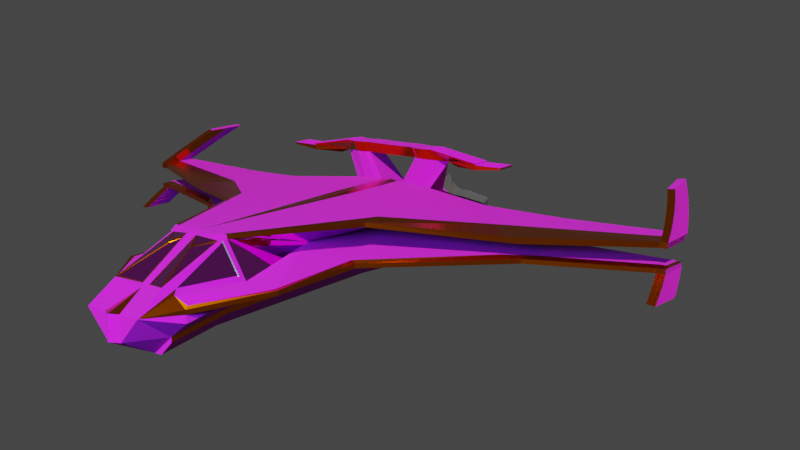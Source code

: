 # Source: SpaceShipThingy.blend  (saved by Blender 3.1.7; exported with 4.5.12 LTS)
import bpy
from mathutils import Matrix  # noqa: F401  (used for matrix-valued properties, if any)

bpy.ops.wm.read_factory_settings(use_empty=True)
scene = bpy.context.scene
scene.name = 'Scene'

# ---- collections
col_collection = bpy.data.collections.new('Collection'); scene.collection.children.link(col_collection)

# ---- images (referenced by path relative to the original .blend; pixels are not part of the script)
import os
ASSET_DIR = os.environ.get("B2B_ASSET_DIR", "")  # directory of the original .blend (textures are referenced by path, not embedded)
HERE = os.path.dirname(os.path.abspath(__file__))  # packed textures are extracted next to this script under _unpacked/

def load_image(name, relpath, width, height, colorspace="sRGB"):
    """Load a texture the original file referenced (path relative to the .blend, or extracted next to this script)."""
    p = next((c for c in (os.path.join(HERE, relpath), os.path.join(ASSET_DIR, relpath)) if relpath and os.path.exists(c)), "")
    if p:
        img = bpy.data.images.load(p, check_existing=True)
        img.name = name
    else:  # same state as the original file: an image datablock whose file is absent (Cycles renders it pink)
        img = bpy.data.images.new(name, width, height)
        img.source = "FILE"
        img.filepath = "//" + (relpath or name)
    img.colorspace_settings.name = colorspace
    return img
img_diamond_zag_png = load_image('diamond-zag.png', 'diamond-zag.png', 1024, 1024, 'sRGB')
img_wallpaper_2517_jpg = load_image('wallpaper-2517.jpg', 'wallpaper-2517.jpg', 1024, 1024, 'sRGB')
img_wallpaper_630648_jpg = load_image('wallpaper-630648.jpg', 'wallpaper-630648.jpg', 1024, 1024, 'sRGB')

# ---- materials (node trees are filled in below, after node groups)
mat_material = bpy.data.materials.new('Material')
mat_material.alpha_threshold = 0.0
mat_material.line_color = (0.0, 0.0, 0.0, 1.0)
mat_material_001 = bpy.data.materials.new('Material.001')
mat_material_002 = bpy.data.materials.new('Material.002')
mat_material_004 = bpy.data.materials.new('Material.004')

# ---- material node trees
mat_material.use_nodes = True; mat_material.node_tree.nodes.clear()
_N = mat_material.node_tree.nodes; _L = mat_material.node_tree.links
n0 = _N.new('ShaderNodeNormalMap'); n0.name = 'Normal Map'; n0.location = (-168, -401)
n1 = _N.new('ShaderNodeMapping'); n1.name = 'Mapping'; n1.location = (-871, -218)
n1.hide = True
n1.inputs[2].default_value = (0.0, 0.0, 1.571)
n2 = _N.new('ShaderNodeValToRGB'); n2.name = 'ColorRamp'; n2.location = (-490, 136)
while len(n2.color_ramp.elements) > 1: n2.color_ramp.elements.remove(n2.color_ramp.elements[-1])
n2.color_ramp.elements[0].position = 0.9545; n2.color_ramp.elements[0].color = (0.0, 0.0, 0.0, 1.0)
_e = n2.color_ramp.elements.new(1.0); _e.color = (0.249, 0.249, 0.249, 1.0)
n3 = _N.new('ShaderNodeTexMagic'); n3.name = 'Magic Texture'; n3.location = (-658, 137)
n3.turbulence_depth = 6
n3.inputs[1].default_value = 500.0
n3.inputs[2].default_value = 0.2
n4 = _N.new('ShaderNodeMix'); n4.name = 'Mix'; n4.location = (-159, 93)
n4.hide = True
n4.data_type = 'RGBA'
n5 = _N.new('ShaderNodeMix'); n5.name = 'Mix.001'; n5.location = (138, 96)
n5.hide = True
n5.data_type = 'RGBA'
n6 = _N.new('ShaderNodeBsdfPrincipled'); n6.name = 'Principled BSDF'; n6.location = (759, 193)
n6.distribution = 'GGX'
n6.subsurface_method = 'RANDOM_WALK_SKIN'
n6.inputs[1].default_value = 0.5
n6.inputs[2].default_value = 1.0
n6.inputs[3].default_value = 1.45
n6.inputs[13].default_value = 0.4882
n6.inputs[19].default_value = 0.07841
n6.inputs[20].default_value = 0.28
n6.inputs[27].default_value = (0.0, 0.0, 0.0, 1.0)
n6.inputs[28].default_value = 1.0
n7 = _N.new('ShaderNodeOutputMaterial'); n7.name = 'Material Output'; n7.location = (1137, 168)
n8 = _N.new('ShaderNodeValToRGB'); n8.name = 'ColorRamp.001'; n8.location = (-480, -205)
while len(n8.color_ramp.elements) > 1: n8.color_ramp.elements.remove(n8.color_ramp.elements[-1])
n8.color_ramp.elements[0].position = 0.9269; n8.color_ramp.elements[0].color = (0.0, 0.0, 0.0, 1.0)
_e = n8.color_ramp.elements.new(1.0); _e.color = (0.02509, 0.02509, 0.02509, 1.0)
n9 = _N.new('ShaderNodeTexMagic'); n9.name = 'Magic Texture.001'; n9.location = (-662, -210)
n9.turbulence_depth = 6
n9.inputs[1].default_value = 500.0
n9.inputs[2].default_value = -0.6
n10 = _N.new('ShaderNodeMapping'); n10.name = 'Mapping.001'; n10.location = (46, -85)
n10.inputs[3].default_value = (69.0, 69.0, 1.0)
n11 = _N.new('ShaderNodeTexImage'); n11.name = 'Image Texture'; n11.location = (252, -105)
n11.hide = True
n11.image = img_diamond_zag_png
n12 = _N.new('ShaderNodeMapping'); n12.name = 'Mapping.002'; n12.location = (36, -541)
n12.inputs[3].default_value = (69.0, 69.0, 1.0)
n13 = _N.new('ShaderNodeTexImage'); n13.name = 'Image Texture.002'; n13.location = (242, -562)
n13.hide = True
n13.image = img_diamond_zag_png
n14 = _N.new('ShaderNodeTexCoord'); n14.name = 'Texture Coordinate'; n14.location = (-1137, -137)
n15 = _N.new('ShaderNodeNormalMap'); n15.name = 'Normal Map.001'; n15.location = (538, -360)
n15.space = 'OBJECT'
n16 = _N.new('ShaderNodeTexImage'); n16.name = 'Image Texture.003'; n16.location = (242, -562)
n16.hide = True
n16.image = img_diamond_zag_png
_L.new(n6.outputs[0], n7.inputs[0])
_L.new(n3.outputs[0], n2.inputs[0])
_L.new(n2.outputs[0], n4.inputs[6])
_L.new(n14.outputs[0], n1.inputs[0])
_L.new(n1.outputs[0], n9.inputs[0])
_L.new(n9.outputs[1], n8.inputs[0])
_L.new(n8.outputs[0], n4.inputs[7])
_L.new(n4.outputs[2], n0.inputs[1])
_L.new(n5.outputs[2], n6.inputs[0])
_L.new(n4.outputs[2], n5.inputs[6])
_L.new(n11.outputs[0], n5.inputs[7])
_L.new(n10.outputs[0], n11.inputs[0])
_L.new(n14.outputs[0], n10.inputs[0])
_L.new(n12.outputs[0], n16.inputs[0])
_L.new(n14.outputs[1], n12.inputs[0])
_L.new(n15.outputs[0], n6.inputs[5])
_L.new(n16.outputs[0], n15.inputs[1])
_L.new(n16.outputs[0], n15.inputs[0])
n7.is_active_output = True
mat_material_001.use_nodes = True; mat_material_001.node_tree.nodes.clear()
_N = mat_material_001.node_tree.nodes; _L = mat_material_001.node_tree.links
n0 = _N.new('ShaderNodeBsdfPrincipled'); n0.name = 'Principled BSDF'; n0.location = (10, 300)
n0.distribution = 'GGX'
n0.subsurface_method = 'RANDOM_WALK_SKIN'
n0.inputs[0].default_value = (0.8, 0.156, 0.0, 1.0)
n0.inputs[1].default_value = 1.0
n0.inputs[2].default_value = 0.2332
n0.inputs[3].default_value = 1.45
n0.inputs[13].default_value = 1.0
n0.inputs[20].default_value = 0.04145
n0.inputs[27].default_value = (0.0, 0.0, 0.0, 1.0)
n0.inputs[28].default_value = 1.0
n1 = _N.new('ShaderNodeOutputMaterial'); n1.name = 'Material Output'; n1.location = (300, 300)
_L.new(n0.outputs[0], n1.inputs[0])
n1.is_active_output = True
mat_material_002.use_nodes = True; mat_material_002.node_tree.nodes.clear()
_N = mat_material_002.node_tree.nodes; _L = mat_material_002.node_tree.links
n0 = _N.new('ShaderNodeBsdfPrincipled'); n0.name = 'Principled BSDF'; n0.location = (10, 300)
n0.distribution = 'GGX'
n0.subsurface_method = 'RANDOM_WALK_SKIN'
n0.inputs[1].default_value = 1.0
n0.inputs[2].default_value = 0.0
n0.inputs[3].default_value = 1.45
n0.inputs[13].default_value = 1.0
n0.inputs[19].default_value = 0.25
n0.inputs[20].default_value = 0.0
n0.inputs[27].default_value = (0.0, 0.0, 0.0, 1.0)
n0.inputs[28].default_value = 1.0
n1 = _N.new('ShaderNodeOutputMaterial'); n1.name = 'Material Output'; n1.location = (300, 300)
n2 = _N.new('ShaderNodeTexCoord'); n2.name = 'Texture Coordinate'; n2.location = (-912, 232)
n3 = _N.new('ShaderNodeTexImage'); n3.name = 'Image Texture'; n3.location = (-594, 456)
n3.image = img_wallpaper_2517_jpg
n3.projection = 'BOX'
n3.interpolation = 'Smart'
n4 = _N.new('ShaderNodeTexImage'); n4.name = 'Image Texture.001'; n4.location = (-688, 69)
n4.image = img_wallpaper_630648_jpg
n4.projection = 'BOX'
n5 = _N.new('ShaderNodeVectorMath'); n5.name = 'Vector Math'; n5.location = (-233, 90)
n5.inputs[1].default_value = (0.2, 0.1, 5.96e-08)
_L.new(n0.outputs[0], n1.inputs[0])
_L.new(n2.outputs[0], n3.inputs[0])
_L.new(n2.outputs[0], n4.inputs[0])
_L.new(n4.outputs[0], n5.inputs[0])
_L.new(n5.outputs[0], n0.inputs[0])
n1.is_active_output = True
mat_material_004.use_nodes = True; mat_material_004.node_tree.nodes.clear()
_N = mat_material_004.node_tree.nodes; _L = mat_material_004.node_tree.links
n0 = _N.new('ShaderNodeBsdfPrincipled'); n0.name = 'Principled BSDF'; n0.location = (10, 300)
n0.distribution = 'GGX'
n0.subsurface_method = 'RANDOM_WALK_SKIN'
n0.inputs[0].default_value = (0.1282, 0.1282, 0.1282, 1.0)
n0.inputs[1].default_value = 0.7202
n0.inputs[2].default_value = 0.114
n0.inputs[3].default_value = 1.45
n0.inputs[13].default_value = 0.0
n0.inputs[19].default_value = 0.05311
n0.inputs[20].default_value = 0.3512
n0.inputs[27].default_value = (0.0, 0.0, 0.0, 1.0)
n0.inputs[28].default_value = 1.0
n1 = _N.new('ShaderNodeOutputMaterial'); n1.name = 'Material Output'; n1.location = (300, 300)
_L.new(n0.outputs[0], n1.inputs[0])
n1.is_active_output = True

# ---- world
world_world = bpy.data.worlds.new('World'); scene.world = world_world
world_world.use_nodes = True; world_world.node_tree.nodes.clear()
_N = world_world.node_tree.nodes; _L = world_world.node_tree.links
n0 = _N.new('ShaderNodeOutputWorld'); n0.name = 'World Output'; n0.location = (300, 300)
n1 = _N.new('ShaderNodeBackground'); n1.name = 'Background'; n1.location = (10, 300)
n1.inputs[0].default_value = (0.05088, 0.05088, 0.05088, 1.0)
_L.new(n1.outputs[0], n0.inputs[0])
n0.is_active_output = True
world_world.color = (0.05088, 0.05088, 0.05088)
world_world.use_sun_shadow = False
world_world.sun_shadow_jitter_overblur = 0.0

# ---- cameras
cam_camera = bpy.data.cameras.new('Camera')
cam_camera.clip_start = 0.001
cam_camera.clip_end = 500.0
cam_camera.ortho_scale = 7.314

# ---- lights
light_point = bpy.data.lights.new('Point', 'SUN')
light_point.color = (1.0, 0.8991, 0.8444)
light_point.transmission_factor = 0.0
light_point.energy = 7.61
light_point.shadow_soft_size = 78.33
light_point_001 = bpy.data.lights.new('Point.001', 'SPOT')
light_point_001.color = (0.2899, 0.4596, 1.0)
light_point_001.transmission_factor = 0.0
light_point_001.energy = 2e+06
light_point_001.shadow_soft_size = 19.5
light_point_001.shadow_maximum_resolution = 0.006
light_point_001.use_absolute_resolution = True
light_point_001.spot_blend = 0.0
light_point_001.spot_size = 2.925
light_point_001.show_cone = True

# ---- meshes
me_cube = bpy.data.meshes.new('Cube')
me_cube.from_pydata([(-1.0, 21.38, -1.0), (-1.0, -1.0, -1.0), (-3.356, -1.0, 1.0), (-3.356, 21.38, 1.0), (-1.889, 21.38, -1.0), (-3.356, 21.38, 0.4672), (-3.356, -1.0, 0.4672), (-1.889, -1.0, -1.0), (-22.26, -1.0, 3.488), (-10.03, 21.38, 3.488), (-10.03, -1.0, 3.488), (-3.356, -1.0, 1.0), (-3.356, 21.38, 1.0), (-5.466, -1.0, 2.67), (-5.466, 21.38, 2.67), (-9.418, -1.0, 7.259), (-3.356, -1.0, 6.903), (-1.0, -8.79, -1.501), (-3.77, -1.0, 5.249), (-22.26, -1.0, 3.974), (-10.03, 21.38, 3.974), (-3.356, -8.79, 1.0), (-1.889, -8.79, -1.501), (-3.356, -8.79, 0.9376), (-3.356, -8.79, 6.903), (-1.0, -8.79, 5.249), (-22.26, -9.68, 3.488), (-5.466, -8.79, 2.67), (-10.03, -8.79, 3.488), (-3.356, -8.79, 1.0), (-22.26, -9.68, 3.974), (-3.77, -8.79, 5.249), (-3.356, -13.68, 1.47), (-1.0, -13.68, 0.5948), (-1.889, -13.68, 0.5948), (-3.356, -13.68, 0.9376), (-3.356, -13.68, 5.249), (-1.0, -13.68, 5.249), (-10.03, -13.68, 3.488), (-5.466, -13.68, 2.67), (-10.03, -13.68, 3.488), (-3.356, -13.68, 1.0), (-10.03, -13.68, 3.974), (-3.77, -13.68, 5.249), (-3.784, -16.19, 2.226), (-2.726, -16.19, 1.833), (-3.125, -16.19, 1.833), (-3.784, -16.19, 1.987), (-3.784, -17.77, 5.026), (-2.726, -17.77, 5.026), (-6.783, -16.19, 3.211), (-4.732, -16.19, 2.765), (-6.783, -16.19, 3.211), (-3.784, -16.19, 2.015), (-6.783, -17.77, 4.454), (-3.97, -17.77, 5.026), (0.0, -8.79, 5.249), (0.0007713, 20.99, -0.9311), (0.0007713, -1.389, -0.9311), (0.0007713, -1.389, 5.318), (0.007857, 21.13, 8.145), (0.0007713, -9.179, -1.432), (0.0007713, -9.179, 5.318), (0.0007713, -14.07, 0.6637), (0.0007713, -14.07, 5.318), (0.0007713, -16.58, 1.069), (0.0007713, -16.58, 0.6637), (0.0007713, -16.58, 3.731), (0.0007713, -18.16, 6.421), (-4.927, -11.49, 11.02), (-4.927, -9.077, 11.02), (-7.142, -10.31, 10.82), (-3.764, -9.077, 11.02), (-3.764, -11.49, 11.02), (-3.269, -9.269, 11.06), (-3.269, -11.68, 11.06), (-4.916, -10.84, 12.29), (-4.916, -8.425, 12.29), (-5.12, -10.84, 12.29), (-5.12, -8.425, 12.29), (-3.752, -8.425, 12.29), (-3.752, -10.84, 12.29), (-3.258, -8.617, 12.32), (-3.258, -11.03, 12.32), (0.003756, -9.269, 11.03), (0.003756, -11.68, 11.03), (0.01531, -8.617, 12.29), (0.01531, -11.03, 12.29), (-11.48, -11.49, 11.08), (-11.48, -9.077, 11.08), (-11.48, -11.4, 11.26), (-5.954, -10.84, 12.34), (-5.954, -8.425, 12.34), (-11.48, -8.988, 11.26), (-11.49, -11.49, 10.53), (-11.49, -9.077, 10.53), (-8.312, -10.28, 10.37), (-11.49, -11.49, 10.53), (-11.49, -9.077, 10.53), (-14.76, -11.42, 11.04), (-14.69, -11.49, 11.11), (-14.76, -9.15, 11.04), (-14.69, -9.077, 11.11), (-14.76, -11.42, 10.98), (-14.69, -11.49, 10.89), (-14.76, -9.15, 10.98), (-14.69, -9.077, 10.89), (-0.9601, 32.06, 0.07208), (-0.9601, 28.32, -1.928), (-3.316, 28.32, 0.07208), (-3.316, 28.32, -0.4608), (-1.849, 28.32, -1.928), (-0.9601, 32.06, 2.734), (-3.316, 32.06, 2.734), (-5.365, 28.32, 2.56), (-5.426, 28.32, 1.742), (-3.316, 28.32, 0.07208), (-5.365, 28.32, 3.046), (0.04062, 32.7, 0.141), (0.04062, 27.93, -1.859), (0.04062, 32.7, 2.803), (0.004422, 28.55, 4.291), (-1.099, -8.79, 8.127), (-1.099, -1.0, 8.127), (-5.458, 6.749, 8.019), (-3.455, -8.79, 8.127), (-0.01469, -9.179, 8.196), (-0.01469, -1.389, 8.196), (-11.0, -8.502, 6.811), (-9.447, 7.942, 7.139), (-9.489, 7.942, 7.655), (-13.69, 0.1264, 7.361), (-13.93, -7.552, 7.155), (-22.37, -2.064, 5.839), (-22.37, -9.853, 5.839), (-22.37, 0.3992, 5.839), (-22.47, 0.3992, 6.47), (-19.14, -2.709, 6.726), (-22.47, -9.853, 6.47), (-34.69, -8.274, 6.042), (-34.69, -9.695, 6.042), (-34.69, -5.812, 6.042), (-34.79, -5.812, 6.673), (-34.79, -8.274, 6.673), (-34.79, -10.38, 6.673), (-35.5, -8.287, 6.036), (-35.5, -9.765, 6.036), (-35.5, -5.824, 6.036), (-35.6, -5.824, 6.666), (-35.6, -8.287, 6.666), (-35.6, -10.45, 6.666), (-1.58, 23.88, 7.227), (-3.49, 21.73, 7.523), (-3.451, 21.11, 8.135), (-5.331, 21.73, 4.62), (-5.805, 21.11, 4.018), (-3.586, 27.66, 4.55), (-3.994, 28.32, 4.115), (-9.496, 5.832, 7.85), (-3.955, -18.82, 2.226), (-2.897, -18.82, 2.015), (-2.897, -18.82, 1.833), (-3.296, -18.82, 1.833), (-3.955, -18.82, 1.987), (-3.955, -19.32, 5.632), (-3.955, -19.32, 4.92), (-1.544, -14.76, 3.334), (-2.897, -19.32, 5.632), (-6.954, -19.32, 4.92), (-4.903, -18.82, 2.765), (-6.954, -18.82, 3.211), (-3.955, -18.82, 2.015), (-6.954, -19.32, 5.06), (-4.141, -19.32, 5.632), (-0.17, -20.65, 0.6637), (-0.17, -19.58, 1.069), (-0.17, -19.58, 3.731), (-0.17, -21.15, 7.027), (-3.426, -18.82, 2.12), (-2.897, -18.82, 1.924), (-3.625, -18.82, 1.91), (-3.955, -17.74, 2.106), (-3.096, -18.82, 1.833), (-3.955, -19.32, 5.276), (-2.897, -19.32, 5.276), (-3.938, -14.76, 3.334), (-1.544, -14.76, 2.478), (-3.955, -17.74, 2.718), (-5.454, -19.32, 4.92), (-5.928, -18.82, 2.988), (-3.955, -18.82, 2.12), (-6.954, -18.82, 3.211), (-4.429, -18.82, 2.39), (-3.426, -19.32, 5.632), (-5.547, -19.32, 5.346), (-6.954, -19.32, 4.99), (-4.048, -19.32, 5.632), (-0.17, -20.65, 0.8663), (-0.17, -19.58, 4.524), (-0.17, -19.58, 2.4), (-1.533, -19.51, 6.33), (-0.5858, -19.38, 3.471), (-1.533, -20.46, 1.248), (-0.5858, -19.38, 1.542), (-1.533, -20.46, 1.395), (-0.5858, -19.38, 2.506), (-0.5858, -19.51, 5.755), (-3.426, -19.32, 5.276), (-3.938, -14.76, 2.554), (-3.77, -8.204, 5.249), (-3.356, -8.208, 6.903), (-1.0, 10.19, -1.0), (-3.356, 10.19, 1.0), (-1.889, 10.19, -1.0), (-3.356, 10.19, 0.4672), (-10.03, 10.19, 3.488), (-10.03, 10.19, 3.488), (-3.356, 10.19, 1.0), (-5.466, 10.19, 2.67), (-10.03, 10.19, 3.974), (0.0007713, 9.799, -0.9311), (-9.433, 3.471, 6.845), (-22.37, -0.8322, 5.839), (-34.69, -7.043, 6.042), (-35.5, -7.055, 6.036), (-3.403, 10.06, 7.519), (-3.855, 10.06, 5.232), (-3.403, 10.06, 7.519), (-3.855, 10.06, 5.232), (-3.855, 10.06, 5.232), (-34.65, -6.369, 6.986), (-34.62, -8.831, 6.996), (-34.59, -10.94, 7.006), (-35.46, -6.393, 6.985), (-35.43, -8.855, 6.996), (-35.4, -11.02, 7.005), (-34.51, -6.922, 7.3), (-34.44, -9.384, 7.321), (-34.37, -11.49, 7.34), (-35.32, -6.958, 7.305), (-35.25, -9.419, 7.326), (-35.19, -11.58, 7.345), (-34.35, -7.472, 7.616), (-34.24, -9.933, 7.648), (-34.15, -12.04, 7.675), (-35.16, -7.52, 7.626), (-35.06, -9.98, 7.658), (-34.96, -12.14, 7.686), (-34.19, -8.019, 7.933), (-34.04, -10.48, 7.975), (-33.92, -12.58, 8.011), (-35.0, -8.077, 7.949), (-34.85, -10.54, 7.991), (-34.73, -12.7, 8.028), (-34.01, -8.561, 8.251), (-33.83, -11.02, 8.303), (-33.68, -13.12, 8.347), (-34.82, -8.631, 8.274), (-34.64, -11.09, 8.325), (-34.49, -13.25, 8.371), (-33.82, -9.1, 8.57), (-33.61, -11.55, 8.632), (-33.43, -13.65, 8.684), (-34.63, -9.181, 8.599), (-34.42, -11.63, 8.661), (-34.23, -13.79, 8.715), (-33.63, -9.634, 8.891), (-33.38, -12.08, 8.962), (-33.17, -14.18, 9.022), (-34.44, -9.727, 8.926), (-34.19, -12.18, 8.996), (-33.97, -14.33, 9.059), (-33.42, -10.16, 9.212), (-33.14, -12.61, 9.292), (-32.9, -14.7, 9.361), (-34.23, -10.27, 9.253), (-33.94, -12.71, 9.333), (-33.69, -14.86, 9.403), (-33.21, -10.69, 9.535), (-32.89, -13.13, 9.623), (-32.61, -15.22, 9.699), (-34.01, -10.81, 9.582), (-33.69, -13.25, 9.67), (-33.41, -15.39, 9.748), (-32.98, -11.21, 9.858), (-32.63, -13.65, 9.955), (-32.32, -15.73, 10.04), (-33.78, -11.34, 9.911), (-33.43, -13.77, 10.01), (-33.12, -15.91, 10.09), (-32.75, -11.73, 10.18), (-32.36, -14.16, 10.29), (-32.02, -16.23, 10.38), (-33.55, -11.86, 10.24), (-33.16, -14.29, 10.35), (-32.81, -16.43, 10.44), (-32.5, -12.24, 10.51), (-32.08, -14.66, 10.62), (-31.71, -16.73, 10.72), (-33.3, -12.39, 10.57), (-32.87, -14.81, 10.69), (-32.5, -16.94, 10.79), (-3.519, 21.11, 7.726), (-3.519, 21.11, 7.726), (-3.519, 21.11, 7.726), (-2.941, 28.13, 5.12), (-2.87, 22.15, 7.517), (-3.482, 21.64, 7.681), (-5.484, 21.64, 4.525), (-0.5305, 28.03, 4.538), (-0.7166, 22.99, 7.551), (-2.833, 28.74, 4.858), (-1.318, 23.85, 7.212), (-2.712, 21.94, 7.633), (-0.4122, 28.09, 4.449), (-0.7918, 22.33, 7.875), (-3.098, 28.97, 4.803), (-1.497, 23.58, 7.361), (-3.044, 21.8, 7.64), (-1.43, 23.9, 7.27), (-0.6273, 22.28, 7.945), (-34.52, -9.68, 3.974), (-34.52, -5.791, 3.974), (-34.52, -5.791, 3.488), (-34.52, -9.68, 3.488), (-35.52, -9.68, 3.833), (-35.52, -5.791, 3.986), (-35.52, -5.791, 3.488), (-35.52, -9.68, 3.488), (-34.58, -5.525, 3.305), (-34.6, -9.414, 3.305), (-35.58, -5.518, 3.299), (-35.61, -9.406, 3.299), (-34.64, -5.259, 3.121), (-34.69, -9.148, 3.121), (-35.64, -5.244, 3.11), (-35.69, -9.132, 3.11), (-34.7, -4.993, 2.937), (-34.76, -8.881, 2.936), (-35.7, -4.97, 2.921), (-35.77, -8.858, 2.92), (-34.75, -4.726, 2.752), (-34.84, -8.613, 2.751), (-35.75, -4.695, 2.731), (-35.84, -8.583, 2.73), (-34.8, -4.459, 2.567), (-34.91, -8.366, 2.566), (-35.8, -4.42, 2.541), (-35.91, -8.307, 2.539), (-34.84, -4.191, 2.382), (-34.98, -8.077, 2.38), (-35.85, -4.145, 2.35), (-35.98, -8.031, 2.348), (-34.89, -3.923, 2.197), (-35.05, -7.808, 2.194), (-35.89, -3.869, 2.16), (-36.05, -7.754, 2.157), (-34.93, -3.655, 2.012), (-35.11, -7.538, 2.008), (-35.93, -3.593, 1.969), (-36.11, -7.476, 1.965), (-34.96, -3.387, 1.826), (-35.17, -7.268, 1.821), (-35.96, -3.317, 1.778), (-36.17, -7.199, 1.773), (-35.0, -3.118, 1.64), (-35.23, -6.997, 1.634), (-36.0, -3.041, 1.587), (-36.23, -6.92, 1.581), (-35.03, -2.849, 1.454), (-35.28, -6.727, 1.447), (-36.03, -2.764, 1.396), (-36.28, -6.642, 1.388), (-35.06, -2.579, 1.268), (-35.33, -6.455, 1.259), (-36.05, -2.487, 1.204), (-36.33, -6.363, 1.195), (-5.305, 28.02, 3.355), (-9.538, 21.28, 3.99), (-9.557, 10.16, 4.265), (-20.24, -0.07795, 4.325), (-23.11, -2.45, 4.149), (-34.52, -6.736, 4.149), (-35.52, -6.739, 4.009), (-35.07, -9.68, 3.974), (-35.05, -5.791, 3.974), (-35.13, -6.738, 4.149), (0.006186, 24.74, 6.27), (-0.5561, 24.21, 6.787), (-2.916, 21.11, 8.137), (-2.257, 21.96, 7.74), (-4.722, 17.9, 8.075)], [(56, 25)], [(11, 2, 21, 29), (381, 380, 19), (60, 123, 127), (211, 1, 7, 213), (213, 7, 6, 214), (214, 212, 3, 5), (16, 18, 209, 210), (27, 29, 41, 39), (2, 6, 23, 21), (57, 119, 118, 120, 121, 387, 60), (8, 26, 324, 323), (216, 10, 8, 215), (9, 20, 117, 114), (218, 14, 12, 217), (212, 2, 11, 217), (216, 9, 14, 218), (25, 62, 126, 122), (62, 59, 127, 126), (123, 60, 389, 124), (387, 388, 320, 390, 389, 60), (215, 8, 19, 219), (26, 28, 40, 38), (62, 25, 72, 74), (29, 21, 32, 41), (30, 26, 38, 42), (28, 27, 39, 40), (31, 30, 42, 43), (7, 1, 17, 22), (8, 10, 28, 26), (10, 13, 27, 28), (13, 11, 29, 27), (6, 7, 22, 23), (34, 33, 45, 46), (37, 36, 48, 49), (32, 35, 47, 44), (35, 34, 46, 47), (39, 41, 53, 51), (38, 40, 52, 50), (23, 22, 34, 35), (21, 23, 35, 32), (31, 43, 71), (22, 17, 33, 34), (65, 67, 176, 199, 175), (50, 52, 170, 191, 168), (67, 68, 177, 198, 176), (45, 66, 174, 202, 161), (53, 44, 159, 190, 171), (43, 42, 54, 55), (40, 39, 51, 52), (42, 38, 50, 54), (41, 32, 44, 53), (36, 43, 55, 48), (379, 378, 20, 219), (59, 60, 127), (66, 65, 175, 197, 174), (45, 33, 63, 66), (43, 36, 69, 71), (37, 49, 68, 64), (211, 0, 57, 220), (46, 45, 161, 182, 162), (52, 51, 169, 189, 170), (4, 5, 110, 111), (3, 12, 116, 109), (33, 17, 61, 63), (17, 1, 58, 61), (70, 71, 69), (72, 70, 69, 73), (72, 73, 75, 74), (25, 24, 70, 72), (64, 62, 74, 75), (24, 31, 71, 70), (37, 64, 75, 73), (36, 37, 73, 69), (69, 71, 78, 76), (70, 71, 79, 77), (71, 79, 92, 93, 89), (72, 74, 82, 80), (69, 73, 81, 76), (72, 70, 77, 80), (73, 75, 83, 81), (83, 75, 85, 87), (78, 77, 79), (78, 76, 77), (81, 80, 76), (81, 82, 80), (81, 83, 82), (76, 80, 77), (85, 84, 86, 87), (75, 74, 84, 85), (74, 82, 86, 84), (82, 83, 87, 86), (78, 71, 88, 90, 91), (79, 78, 91, 92), (88, 94, 97, 104, 100), (90, 93, 92, 91), (88, 89, 93, 90), (96, 95, 94), (71, 89, 95, 96), (88, 71, 96, 94), (95, 89, 102, 106, 98), (97, 98, 106, 104), (89, 88, 100, 102), (94, 95, 98, 97), (99, 101, 102, 100), (105, 103, 104, 106), (106, 102, 101, 105), (100, 104, 103, 99), (101, 99, 103, 105), (107, 108, 111, 110, 109), (107, 109, 113, 112), (113, 109, 116, 115, 114), (112, 121, 120), (107, 112, 120, 118), (108, 107, 118, 119), (113, 114, 117, 377, 157, 156), (57, 0, 108, 119), (14, 9, 114, 115), (5, 3, 109, 110), (227, 16, 15, 221), (12, 14, 115, 116), (0, 4, 111, 108), (123, 124, 125, 122), (154, 152, 156), (123, 122, 126, 127), (24, 25, 122, 125), (389, 153, 391, 158), (125, 124, 131, 132), (130, 129, 135, 136), (131, 158, 137), (225, 153, 302, 155, 226), (16, 210, 24, 128, 15), (24, 125, 132, 128), (378, 155, 157, 377), (137, 136, 142, 143), (222, 133, 139, 223), (15, 128, 134, 133), (128, 132, 138, 134), (132, 131, 137, 138), (221, 15, 133, 222), (142, 141, 147, 148), (224, 145, 146, 150, 149, 148, 147), (136, 135, 141, 142), (133, 134, 140, 139), (134, 138, 144, 140), (138, 137, 143, 144), (147, 224, 145, 149, 148), (145, 146, 150, 149), (139, 140, 146, 145), (140, 144, 150, 146), (223, 139, 145, 224), (148, 149, 234, 233), (154, 156, 157, 155, 308), (307, 308, 155, 303), (137, 158, 130, 136), (158, 391, 153, 130), (208, 186, 166, 185), (161, 179, 160, 178, 159, 181, 163, 180, 162, 182), (159, 187, 165, 188, 168, 191, 170, 189, 169, 192, 171, 190), (207, 184, 167, 193), (168, 188, 165, 183, 164, 196, 173, 194, 172, 195), (206, 201, 176, 198), (205, 203, 175, 199), (204, 202, 174, 197), (51, 53, 171, 192, 169), (49, 48, 164, 193, 167), (55, 54, 172, 194, 173), (47, 46, 162, 180, 163), (54, 50, 168, 195, 172), (68, 49, 167, 200, 177), (44, 47, 163, 181, 159), (48, 55, 173, 196, 164), (203, 204, 197, 175), (160, 179, 204, 203), (179, 161, 202, 204), (201, 205, 199, 176), (166, 186, 205, 201), (186, 160, 203, 205), (200, 206, 198, 177), (167, 184, 206, 200), (184, 166, 201, 206), (183, 207, 193, 164), (165, 185, 207, 183), (185, 166, 184, 207), (187, 208, 185, 165), (159, 178, 208, 187), (178, 160, 186, 208), (141, 223, 224, 147), (210, 209, 31, 24), (129, 221, 222, 135), (135, 222, 223, 141), (16, 227, 228, 18), (1, 211, 220, 58), (380, 379, 219, 19), (9, 215, 219, 20), (10, 216, 218, 13), (3, 212, 217, 12), (13, 218, 217, 11), (9, 216, 215), (6, 2, 212, 214), (4, 213, 214, 5), (0, 211, 213, 4), (225, 226, 229), (234, 235, 241, 240), (144, 143, 231, 232), (142, 148, 233, 230), (143, 142, 230, 231), (149, 150, 235, 234), (150, 144, 232, 235), (236, 239, 245, 242), (231, 230, 236, 237), (233, 234, 240, 239), (230, 233, 239, 236), (232, 231, 237, 238), (235, 232, 238, 241), (243, 242, 248, 249), (238, 237, 243, 244), (241, 238, 244, 247), (240, 241, 247, 246), (237, 236, 242, 243), (239, 240, 246, 245), (250, 249, 255, 256), (245, 246, 252, 251), (242, 245, 251, 248), (244, 243, 249, 250), (247, 244, 250, 253), (246, 247, 253, 252), (257, 258, 264, 263), (253, 250, 256, 259), (252, 253, 259, 258), (249, 248, 254, 255), (251, 252, 258, 257), (248, 251, 257, 254), (265, 262, 268, 271), (254, 257, 263, 260), (256, 255, 261, 262), (259, 256, 262, 265), (258, 259, 265, 264), (255, 254, 260, 261), (269, 270, 276, 275), (264, 265, 271, 270), (261, 260, 266, 267), (263, 264, 270, 269), (260, 263, 269, 266), (262, 261, 267, 268), (277, 274, 280, 283), (266, 269, 275, 272), (268, 267, 273, 274), (271, 268, 274, 277), (270, 271, 277, 276), (267, 266, 272, 273), (281, 282, 288, 287), (276, 277, 283, 282), (273, 272, 278, 279), (275, 276, 282, 281), (272, 275, 281, 278), (274, 273, 279, 280), (289, 286, 292, 295), (278, 281, 287, 284), (280, 279, 285, 286), (283, 280, 286, 289), (282, 283, 289, 288), (279, 278, 284, 285), (293, 294, 300, 299), (288, 289, 295, 294), (285, 284, 290, 291), (287, 288, 294, 293), (284, 287, 293, 290), (286, 285, 291, 292), (297, 296, 299, 300, 301, 298), (290, 293, 299, 296), (292, 291, 297, 298), (295, 292, 298, 301), (294, 295, 301, 300), (291, 290, 296, 297), (304, 129, 130, 153), (306, 151, 305), (152, 154, 308, 307), (229, 228, 227, 221, 129, 130, 153, 225), (316, 314, 318), (311, 312, 310, 309), (317, 313, 315), (156, 152, 307, 318, 314, 316), (305, 151, 319, 316), (151, 306, 318, 319), (306, 305, 316, 318), (309, 310, 320, 388, 314), (312, 311, 316, 319), (311, 309, 314, 316), (310, 312, 319, 320), (313, 317, 319, 318), (317, 315, 320, 319), (315, 313, 318, 390, 320), (324, 321, 384, 325, 328), (19, 8, 323, 322), (382, 381, 19, 322), (26, 30, 321, 324), (326, 327, 328, 325, 383), (323, 324, 330, 329), (322, 323, 327, 326, 385), (386, 382, 322, 385), (331, 329, 333, 335), (324, 328, 332, 330), (328, 327, 331, 332), (327, 323, 329, 331), (334, 336, 340, 338), (332, 331, 335, 336), (330, 332, 336, 334), (329, 330, 334, 333), (338, 340, 344, 342), (333, 334, 338, 337), (335, 333, 337, 339), (336, 335, 339, 340), (343, 341, 345, 347), (337, 338, 342, 341), (339, 337, 341, 343), (340, 339, 343, 344), (346, 348, 352, 350), (344, 343, 347, 348), (342, 344, 348, 346), (341, 342, 346, 345), (349, 350, 354, 353), (345, 346, 350, 349), (347, 345, 349, 351), (348, 347, 351, 352), (355, 353, 357, 359), (351, 349, 353, 355), (352, 351, 355, 356), (350, 352, 356, 354), (358, 360, 364, 362), (356, 355, 359, 360), (354, 356, 360, 358), (353, 354, 358, 357), (363, 361, 365, 367), (357, 358, 362, 361), (359, 357, 361, 363), (360, 359, 363, 364), (368, 367, 371, 372), (364, 363, 367, 368), (362, 364, 368, 366), (361, 362, 366, 365), (370, 372, 376, 374), (366, 368, 372, 370), (365, 366, 370, 369), (367, 365, 369, 371), (373, 374, 376, 375), (369, 370, 374, 373), (371, 369, 373, 375), (372, 371, 375, 376), (20, 378, 377, 117), (228, 155, 378, 379), (18, 228, 379, 380), (18, 380, 381, 30, 31, 209), (30, 381, 382, 321), (384, 386, 383, 325), (383, 386, 385, 326), (321, 382, 386, 384), (121, 112, 113, 156, 316, 314, 388, 387), (124, 389, 158, 131), (389, 318, 307, 303, 153), (389, 390, 318)])
me_cube.polygons.foreach_set('material_index', [0, 1, 1, 0, 0, 1, 2, 0, 1, 0, 0, 0, 1, 0, 0, 0, 0, 0, 0, 0, 1, 0, 0, 0, 1, 0, 0, 0, 0, 0, 0, 0, 0, 0, 0, 0, 0, 0, 0, 0, 0, 0, 4, 4, 4, 4, 4, 0, 0, 0, 0, 0, 1, 0, 4, 0, 0, 0, 0, 4, 4, 0, 0, 0, 0, 0, 0, 0, 0, 0, 0, 0, 0, 0, 1, 1, 1, 0, 1, 0, 0, 0, 0, 0, 0, 0, 0, 0, 0, 1, 0, 0, 0, 0, 0, 0, 0, 1, 0, 1, 0, 0, 0, 1, 1, 1, 1, 1, 0, 0, 0, 1, 0, 0, 1, 0, 0, 1, 0, 0, 0, 0, 2, 1, 0, 1, 0, 1, 0, 2, 0, 1, 0, 1, 0, 0, 1, 0, 0, 1, 0, 1, 0, 1, 0, 0, 0, 0, 1, 0, 0, 0, 0, 1, 1, 4, 4, 4, 4, 4, 4, 4, 4, 4, 4, 4, 4, 4, 4, 4, 4, 4, 4, 4, 4, 4, 4, 4, 4, 4, 4, 4, 4, 4, 4, 4, 0, 0, 0, 0, 2, 0, 1, 1, 0, 0, 0, 0, 1, 0, 0, 2, 0, 0, 1, 1, 0, 1, 1, 1, 0, 1, 0, 1, 1, 0, 1, 0, 1, 0, 0, 0, 1, 0, 1, 0, 0, 1, 0, 1, 0, 1, 1, 1, 0, 1, 0, 1, 0, 0, 1, 0, 1, 0, 1, 1, 0, 1, 0, 1, 0, 0, 1, 0, 1, 0, 1, 1, 0, 1, 0, 1, 0, 0, 1, 0, 1, 0, 0, 1, 0, 1, 0, 1, 1, 2, 4, 2, 2, 2, 2, 0, 1, 1, 1, 1, 1, 1, 1, 1, 1, 1, 1, 1, 1, 1, 0, 0, 1, 1, 1, 1, 0, 1, 1, 0, 1, 0, 1, 0, 1, 0, 1, 0, 1, 0, 1, 0, 1, 0, 0, 0, 1, 0, 1, 1, 0, 1, 1, 0, 1, 0, 1, 0, 1, 0, 0, 0, 1, 0, 1, 1, 0, 1, 0, 0, 1, 0, 1, 0, 0, 0, 0, 1, 1, 0, 0, 0, 0, 0])
_uv = me_cube.uv_layers.new(name='UVMap')
_uv.uv.foreach_set('vector', [0.625, 0.0, 0.625, 0.0, 0.625, 0.0, 0.625, 0.0, 0.625, 0.0, 0.625, 0.0, 0.625, 0.0, 0.875, 0.5017, 0.875, 0.75, 0.875, 0.75, 0.125, 0.625, 0.125, 0.75, 0.125, 0.75, 0.125, 0.625, 0.125, 0.625, 0.125, 0.75, 0.125, 0.75, 0.125, 0.625, 0.5584, 0.125, 0.625, 0.125, 0.625, 0.25, 0.5584, 0.25, 0.875, 0.75, 0.875, 0.75, 0.875, 0.75, 0.875, 0.75, 0.625, 0.0, 0.625, 0.0, 0.625, 0.0, 0.625, 0.0, 0.625, 0.0, 0.5584, 0.0, 0.5584, 0.0, 0.625, 0.0, 0.0, 0.0, 0.0, 0.0, 0.0, 0.0, 0.0, 0.0, 0.0, 0.0, 0.0, 0.0, 0.0, 0.0, 0.625, 0.0, 0.625, 0.0, 0.625, 0.0, 0.625, 0.0, 0.625, 0.125, 0.625, 0.0, 0.625, 0.0, 0.625, 0.125, 0.625, 0.25, 0.625, 0.25, 0.625, 0.25, 0.625, 0.25, 0.625, 0.125, 0.625, 0.25, 0.625, 0.25, 0.625, 0.125, 0.625, 0.125, 0.625, 0.0, 0.625, 0.0, 0.625, 0.125, 0.625, 0.125, 0.625, 0.25, 0.625, 0.25, 0.625, 0.125, 0.875, 0.75, 0.875, 0.75, 0.875, 0.75, 0.875, 0.75, 0.0, 0.0, 0.0, 0.0, 0.0, 0.0, 0.0, 0.0, 0.875, 0.75, 0.875, 0.5027, 0.875, 0.5307, 0.875, 0.75, 0.7534, 0.3784, 0.7922, 0.4172, 0.875, 0.5, 0.875, 0.5, 0.875, 0.5025, 0.875, 0.5, 0.625, 0.125, 0.625, 0.0, 0.625, 0.0, 0.625, 0.125, 0.625, 0.0, 0.625, 0.0, 0.625, 0.0, 0.625, 0.0, 0.875, 0.75, 0.875, 0.75, 0.875, 0.75, 0.875, 0.75, 0.625, 0.0, 0.625, 0.0, 0.625, 0.0, 0.625, 0.0, 0.625, 0.0, 0.625, 0.0, 0.625, 0.0, 0.625, 0.0, 0.625, 0.0, 0.625, 0.0, 0.625, 0.0, 0.625, 0.0, 0.625, 0.0, 0.625, 0.0, 0.625, 0.0, 0.625, 0.0, 0.125, 0.75, 0.125, 0.75, 0.125, 0.75, 0.125, 0.75, 0.625, 0.0, 0.625, 0.0, 0.625, 0.0, 0.625, 0.0, 0.625, 0.0, 0.625, 0.0, 0.625, 0.0, 0.625, 0.0, 0.625, 0.0, 0.625, 0.0, 0.625, 0.0, 0.625, 0.0, 0.125, 0.75, 0.125, 0.75, 0.125, 0.75, 0.125, 0.75, 0.125, 0.75, 0.125, 0.75, 0.125, 0.75, 0.125, 0.75, 0.875, 0.75, 0.875, 0.75, 0.875, 0.75, 0.875, 0.75, 0.625, 0.0, 0.5584, 0.0, 0.5584, 0.0, 0.625, 0.0, 0.125, 0.75, 0.125, 0.75, 0.125, 0.75, 0.125, 0.75, 0.625, 0.0, 0.625, 0.0, 0.625, 0.0, 0.625, 0.0, 0.625, 0.0, 0.625, 0.0, 0.625, 0.0, 0.625, 0.0, 0.125, 0.75, 0.125, 0.75, 0.125, 0.75, 0.125, 0.75, 0.625, 0.0, 0.5584, 0.0, 0.5584, 0.0, 0.625, 0.0, 0.625, 0.0, 0.625, 0.0, 0.625, 0.0, 0.125, 0.75, 0.125, 0.75, 0.125, 0.75, 0.125, 0.75, 0.0, 0.0, 0.0, 0.0, 0.0, 0.0, 0.0, 0.0, 0.0, 0.0, 0.625, 0.0, 0.625, 0.0, 0.625, 0.0, 0.625, 0.0, 0.625, 0.0, 0.0, 0.0, 0.0, 0.0, 0.0, 0.0, 0.0, 0.0, 0.0, 0.0, 0.125, 0.75, 0.125, 0.75, 0.125, 0.75, 0.125, 0.75, 0.125, 0.75, 0.625, 0.0, 0.625, 0.0, 0.625, 0.0, 0.625, 0.0, 0.625, 0.0, 0.625, 0.0, 0.625, 0.0, 0.625, 0.0, 0.625, 0.0, 0.625, 0.0, 0.625, 0.0, 0.625, 0.0, 0.625, 0.0, 0.625, 0.0, 0.625, 0.0, 0.625, 0.0, 0.625, 0.0, 0.625, 0.0, 0.625, 0.0, 0.625, 0.0, 0.625, 0.0, 0.875, 0.75, 0.875, 0.75, 0.875, 0.75, 0.875, 0.75, 0.625, 0.1245, 0.625, 0.249, 0.625, 0.25, 0.625, 0.125, 0.0, 0.0, 0.0, 0.0, 0.0, 0.0, 0.0, 0.0, 0.0, 0.0, 0.0, 0.0, 0.0, 0.0, 0.0, 0.0, 0.125, 0.75, 0.125, 0.75, 0.125, 0.75, 0.125, 0.75, 0.875, 0.75, 0.875, 0.75, 0.875, 0.75, 0.875, 0.75, 0.875, 0.75, 0.875, 0.75, 0.875, 0.75, 0.875, 0.75, 0.125, 0.625, 0.125, 0.5, 0.125, 0.5, 0.125, 0.625, 0.125, 0.75, 0.125, 0.75, 0.125, 0.75, 0.125, 0.75, 0.125, 0.75, 0.625, 0.0, 0.625, 0.0, 0.625, 0.0, 0.625, 0.0, 0.625, 0.0, 0.125, 0.5, 0.125, 0.5, 0.125, 0.5, 0.125, 0.5, 0.625, 0.25, 0.625, 0.25, 0.625, 0.25, 0.625, 0.25, 0.125, 0.75, 0.125, 0.75, 0.125, 0.75, 0.125, 0.75, 0.125, 0.75, 0.125, 0.75, 0.125, 0.75, 0.125, 0.75, 0.875, 0.75, 0.875, 0.75, 0.875, 0.75, 0.875, 0.75, 0.875, 0.75, 0.875, 0.75, 0.875, 0.75, 0.875, 0.75, 0.875, 0.75, 0.875, 0.75, 0.875, 0.75, 0.875, 0.75, 0.875, 0.75, 0.875, 0.75, 0.875, 0.75, 0.0, 0.0, 0.0, 0.0, 0.0, 0.0, 0.0, 0.0, 0.875, 0.75, 0.875, 0.75, 0.875, 0.75, 0.875, 0.75, 0.875, 0.75, 0.875, 0.75, 0.875, 0.75, 0.875, 0.75, 0.875, 0.75, 0.875, 0.75, 0.875, 0.75, 0.875, 0.75, 0.875, 0.75, 0.875, 0.75, 0.875, 0.75, 0.875, 0.75, 0.875, 0.75, 0.875, 0.75, 0.875, 0.75, 0.875, 0.75, 0.875, 0.75, 0.875, 0.75, 0.875, 0.75, 0.875, 0.75, 0.875, 0.75, 0.875, 0.75, 0.875, 0.75, 0.875, 0.75, 0.875, 0.75, 0.875, 0.75, 0.875, 0.75, 0.875, 0.75, 0.875, 0.75, 0.875, 0.75, 0.875, 0.75, 0.875, 0.75, 0.875, 0.75, 0.875, 0.75, 0.875, 0.75, 0.875, 0.75, 0.875, 0.75, 0.875, 0.75, 0.875, 0.75, 0.875, 0.75, 0.875, 0.75, 0.0, 0.0, 0.0, 0.0, 0.0, 0.0, 0.0, 0.0, 0.0, 0.0, 0.0, 0.0, 0.0, 0.0, 0.0, 0.0, 0.0, 0.0, 0.0, 0.0, 0.0, 0.0, 0.0, 0.0, 0.0, 0.0, 0.0, 0.0, 0.0, 0.0, 0.0, 0.0, 0.0, 0.0, 0.0, 0.0, 0.875, 0.75, 0.875, 0.75, 0.875, 0.75, 0.875, 0.75, 0.0, 0.0, 0.0, 0.0, 0.0, 0.0, 0.0, 0.0, 0.875, 0.75, 0.875, 0.75, 0.875, 0.75, 0.875, 0.75, 0.0, 0.0, 0.0, 0.0, 0.0, 0.0, 0.0, 0.0, 0.875, 0.75, 0.875, 0.75, 0.875, 0.75, 0.875, 0.75, 0.875, 0.75, 0.0, 0.0, 0.0, 0.0, 0.0, 0.0, 0.0, 0.0, 0.875, 0.75, 0.875, 0.75, 0.875, 0.75, 0.875, 0.75, 0.875, 0.75, 0.0, 0.0, 0.0, 0.0, 0.0, 0.0, 0.0, 0.0, 0.625, 0.0, 0.625, 0.0, 0.625, 0.0, 0.625, 0.0, 0.875, 0.75, 0.875, 0.75, 0.875, 0.75, 0.875, 0.75, 0.875, 0.75, 0.875, 0.75, 0.875, 0.75, 0.875, 0.75, 0.875, 0.75, 0.875, 0.75, 0.875, 0.75, 0.875, 0.75, 0.875, 0.75, 0.875, 0.75, 0.875, 0.75, 0.875, 0.75, 0.875, 0.75, 0.875, 0.75, 0.875, 0.75, 0.875, 0.75, 0.625, 0.0, 0.625, 0.0, 0.625, 0.0, 0.625, 0.0, 0.875, 0.75, 0.875, 0.75, 0.875, 0.75, 0.875, 0.75, 0.625, 0.0, 0.625, 0.0, 0.625, 0.0, 0.625, 0.0, 0.875, 0.75, 0.875, 0.75, 0.875, 0.75, 0.875, 0.75, 0.875, 0.75, 0.875, 0.75, 0.875, 0.75, 0.875, 0.75, 0.875, 0.75, 0.875, 0.75, 0.875, 0.75, 0.875, 0.75, 0.625, 0.0, 0.625, 0.0, 0.625, 0.0, 0.625, 0.0, 0.625, 0.25, 0.375, 0.25, 0.375, 0.25, 0.5584, 0.25, 0.625, 0.25, 0.625, 0.25, 0.625, 0.25, 0.625, 0.25, 0.625, 0.25, 0.625, 0.25, 0.625, 0.25, 0.625, 0.25, 0.625, 0.25, 0.625, 0.25, 0.625, 0.25, 0.625, 0.25, 0.625, 0.25, 0.625, 0.25, 0.625, 0.25, 0.625, 0.25, 0.625, 0.25, 0.375, 0.25, 0.625, 0.25, 0.625, 0.25, 0.375, 0.25, 0.625, 0.25, 0.625, 0.25, 0.625, 0.25, 0.625, 0.25, 0.625, 0.25, 0.625, 0.25, 0.125, 0.5, 0.125, 0.5, 0.125, 0.5, 0.125, 0.5, 0.625, 0.25, 0.625, 0.25, 0.625, 0.25, 0.625, 0.25, 0.5584, 0.25, 0.625, 0.25, 0.625, 0.25, 0.5584, 0.25, 0.875, 0.6265, 0.875, 0.75, 0.875, 0.75, 0.875, 0.625, 0.625, 0.25, 0.625, 0.25, 0.625, 0.25, 0.625, 0.25, 0.125, 0.5, 0.125, 0.5, 0.125, 0.5, 0.125, 0.5, 0.875, 0.75, 0.875, 0.75, 0.875, 0.75, 0.875, 0.75, 0.875, 0.5, 0.875, 0.5, 0.875, 0.5, 0.875, 0.75, 0.875, 0.75, 0.875, 0.75, 0.875, 0.75, 0.875, 0.75, 0.875, 0.75, 0.875, 0.75, 0.875, 0.75, 0.875, 0.5228, 0.875, 0.5031, 0.875, 0.5149, 0.875, 0.5151, 0.875, 0.75, 0.875, 0.75, 0.875, 0.75, 0.875, 0.75, 0.875, 0.5, 0.875, 0.5, 0.875, 0.5, 0.875, 0.5, 0.875, 0.75, 0.875, 0.559, 0.875, 0.75, 0.875, 0.6265, 0.875, 0.503, 0.875, 0.503, 0.875, 0.5029, 0.875, 0.6265, 0.875, 0.75, 0.875, 0.75, 0.875, 0.75, 0.875, 0.75, 0.875, 0.75, 0.875, 0.75, 0.875, 0.75, 0.875, 0.75, 0.875, 0.75, 0.625, 0.25, 0.625, 0.25, 0.625, 0.25, 0.625, 0.25, 0.875, 0.75, 0.875, 0.5, 0.875, 0.5, 0.875, 0.75, 0.875, 0.625, 0.875, 0.75, 0.875, 0.75, 0.875, 0.625, 0.875, 0.75, 0.875, 0.75, 0.875, 0.75, 0.875, 0.75, 0.875, 0.75, 0.875, 0.75, 0.875, 0.75, 0.875, 0.75, 0.875, 0.75, 0.875, 0.75, 0.875, 0.75, 0.875, 0.75, 0.875, 0.625, 0.875, 0.75, 0.875, 0.75, 0.875, 0.625, 0.875, 0.5, 0.875, 0.5, 0.875, 0.5, 0.875, 0.5, 0.0, 0.0, 0.0, 0.0, 0.0, 0.0, 0.0, 0.0, 0.0, 0.0, 0.0, 0.0, 0.0, 0.0, 0.875, 0.5, 0.875, 0.5, 0.875, 0.5, 0.875, 0.5, 0.875, 0.75, 0.875, 0.75, 0.875, 0.75, 0.875, 0.75, 0.875, 0.75, 0.875, 0.75, 0.875, 0.75, 0.875, 0.75, 0.875, 0.75, 0.875, 0.75, 0.875, 0.75, 0.875, 0.75, 0.875, 0.5, 0.875, 0.625, 0.875, 0.75, 0.875, 0.75, 0.875, 0.5, 0.875, 0.75, 0.875, 0.75, 0.875, 0.75, 0.875, 0.75, 0.875, 0.75, 0.875, 0.75, 0.875, 0.75, 0.875, 0.75, 0.875, 0.75, 0.875, 0.75, 0.875, 0.75, 0.875, 0.75, 0.875, 0.625, 0.875, 0.75, 0.875, 0.75, 0.875, 0.625, 0.875, 0.5, 0.875, 0.75, 0.875, 0.75, 0.875, 0.5, 0.875, 0.5, 0.625, 0.25, 0.625, 0.25, 0.625, 0.25, 0.875, 0.5, 0.875, 0.5, 0.875, 0.5, 0.875, 0.5029, 0.875, 0.503, 0.875, 0.75, 0.875, 0.559, 0.875, 0.5, 0.875, 0.5, 0.875, 0.559, 0.875, 0.5149, 0.875, 0.5031, 0.875, 0.5, 0.625, 1.0, 0.625, 1.0, 0.625, 1.0, 0.625, 1.0, 0.375, 1.0, 0.5, 1.0, 0.625, 1.0, 0.625, 1.0, 0.625, 1.0, 0.5917, 1.0, 0.5584, 1.0, 0.4667, 1.0, 0.375, 1.0, 0.375, 1.0, 0.625, 1.0, 0.625, 1.0, 0.625, 1.0, 0.625, 1.0, 0.625, 1.0, 0.625, 1.0, 0.625, 1.0, 0.625, 1.0, 0.625, 1.0, 0.625, 1.0, 0.625, 1.0, 0.625, 1.0, 0.625, 1.0, 0.625, 1.0, 0.625, 1.0, 0.625, 1.0, 0.625, 1.0, 0.625, 1.0, 0.625, 1.0, 0.625, 1.0, 0.625, 1.0, 0.625, 1.0, 0.625, 1.0, 0.625, 1.0, 0.625, 1.0, 0.625, 1.0, 0.625, 1.0, 0.625, 1.0, 0.625, 1.0, 0.625, 1.0, 0.625, 1.0, 0.625, 1.0, 0.625, 1.0, 0.625, 1.0, 0.5, 1.0, 0.375, 1.0, 0.375, 1.0, 0.5, 1.0, 0.625, 0.0, 0.625, 0.0, 0.625, 0.0, 0.625, 0.0, 0.625, 0.0, 0.875, 0.75, 0.875, 0.75, 0.875, 0.75, 0.875, 0.75, 0.875, 0.75, 0.625, 0.0, 0.625, 0.0, 0.625, 0.0, 0.625, 0.0, 0.625, 0.0, 0.125, 0.75, 0.125, 0.75, 0.125, 0.75, 0.125, 0.75, 0.125, 0.75, 0.625, 0.0, 0.625, 0.0, 0.625, 0.0, 0.625, 0.0, 0.625, 0.0, 0.875, 0.75, 0.875, 0.75, 0.875, 0.75, 0.875, 0.75, 0.875, 0.75, 0.625, 0.0, 0.5584, 0.0, 0.5584, 0.0, 0.5917, 0.0, 0.625, 0.0, 0.875, 0.75, 0.875, 0.75, 0.875, 0.75, 0.875, 0.75, 0.875, 0.75, 0.625, 1.0, 0.5, 1.0, 0.5, 1.0, 0.625, 1.0, 0.625, 1.0, 0.5, 1.0, 0.5, 1.0, 0.625, 1.0, 0.5, 1.0, 0.375, 1.0, 0.375, 1.0, 0.5, 1.0, 0.625, 1.0, 0.625, 1.0, 0.625, 1.0, 0.625, 1.0, 0.625, 1.0, 0.625, 1.0, 0.625, 1.0, 0.625, 1.0, 0.625, 1.0, 0.625, 1.0, 0.625, 1.0, 0.625, 1.0, 0.625, 1.0, 0.625, 1.0, 0.625, 1.0, 0.625, 1.0, 0.625, 1.0, 0.625, 1.0, 0.625, 1.0, 0.625, 1.0, 0.625, 1.0, 0.625, 1.0, 0.625, 1.0, 0.625, 1.0, 0.625, 1.0, 0.625, 1.0, 0.625, 1.0, 0.625, 1.0, 0.625, 1.0, 0.625, 1.0, 0.625, 1.0, 0.625, 1.0, 0.625, 1.0, 0.625, 1.0, 0.625, 1.0, 0.625, 1.0, 0.625, 1.0, 0.625, 1.0, 0.625, 1.0, 0.625, 1.0, 0.625, 1.0, 0.625, 1.0, 0.625, 1.0, 0.625, 1.0, 0.625, 1.0, 0.625, 1.0, 0.625, 1.0, 0.625, 1.0, 0.875, 0.5, 0.875, 0.625, 0.875, 0.625, 0.875, 0.5, 0.875, 0.75, 0.875, 0.75, 0.875, 0.75, 0.875, 0.75, 0.875, 0.5, 0.875, 0.625, 0.875, 0.625, 0.875, 0.5, 0.875, 0.5, 0.875, 0.625, 0.875, 0.625, 0.875, 0.5, 0.875, 0.75, 0.875, 0.6265, 0.875, 0.6265, 0.875, 0.75, 0.125, 0.75, 0.125, 0.625, 0.125, 0.625, 0.125, 0.75, 0.625, 0.0, 0.625, 0.1248, 0.625, 0.125, 0.625, 0.0, 0.625, 0.25, 0.625, 0.125, 0.625, 0.125, 0.625, 0.25, 0.625, 0.0, 0.625, 0.125, 0.625, 0.125, 0.625, 0.0, 0.625, 0.25, 0.625, 0.125, 0.625, 0.125, 0.625, 0.25, 0.625, 0.0, 0.625, 0.125, 0.625, 0.125, 0.625, 0.0, 0.625, 0.25, 0.625, 0.125, 0.625, 0.125, 0.5584, 0.0, 0.625, 0.0, 0.625, 0.125, 0.5584, 0.125, 0.125, 0.5, 0.125, 0.625, 0.125, 0.625, 0.125, 0.5, 0.125, 0.5, 0.125, 0.625, 0.125, 0.625, 0.125, 0.5, 0.875, 0.6265, 0.875, 0.6265, 0.875, 0.6265, 0.875, 0.75, 0.875, 0.75, 0.875, 0.75, 0.875, 0.75, 0.875, 0.75, 0.875, 0.75, 0.875, 0.75, 0.875, 0.75, 0.875, 0.5, 0.875, 0.5, 0.875, 0.5, 0.875, 0.5, 0.875, 0.75, 0.875, 0.5, 0.875, 0.5, 0.875, 0.75, 0.875, 0.75, 0.875, 0.75, 0.875, 0.75, 0.875, 0.75, 0.875, 0.75, 0.875, 0.75, 0.875, 0.75, 0.875, 0.75, 0.875, 0.5, 0.875, 0.5, 0.875, 0.5, 0.875, 0.5, 0.875, 0.75, 0.875, 0.5, 0.875, 0.5, 0.875, 0.75, 0.875, 0.5, 0.875, 0.75, 0.875, 0.75, 0.875, 0.5, 0.875, 0.5, 0.875, 0.5, 0.875, 0.5, 0.875, 0.5, 0.875, 0.75, 0.875, 0.75, 0.875, 0.75, 0.875, 0.75, 0.875, 0.75, 0.875, 0.75, 0.875, 0.75, 0.875, 0.75, 0.875, 0.75, 0.875, 0.5, 0.875, 0.5, 0.875, 0.75, 0.875, 0.75, 0.875, 0.75, 0.875, 0.75, 0.875, 0.75, 0.875, 0.75, 0.875, 0.75, 0.875, 0.75, 0.875, 0.75, 0.875, 0.75, 0.875, 0.75, 0.875, 0.75, 0.875, 0.75, 0.875, 0.75, 0.875, 0.5, 0.875, 0.5, 0.875, 0.75, 0.875, 0.5, 0.875, 0.75, 0.875, 0.75, 0.875, 0.5, 0.875, 0.75, 0.875, 0.75, 0.875, 0.75, 0.875, 0.75, 0.875, 0.5, 0.875, 0.75, 0.875, 0.75, 0.875, 0.5, 0.875, 0.5, 0.875, 0.5, 0.875, 0.5, 0.875, 0.5, 0.875, 0.75, 0.875, 0.75, 0.875, 0.75, 0.875, 0.75, 0.875, 0.75, 0.875, 0.75, 0.875, 0.75, 0.875, 0.75, 0.875, 0.75, 0.875, 0.75, 0.875, 0.75, 0.875, 0.75, 0.875, 0.5, 0.875, 0.75, 0.875, 0.75, 0.875, 0.5, 0.875, 0.75, 0.875, 0.75, 0.875, 0.75, 0.875, 0.75, 0.875, 0.75, 0.875, 0.75, 0.875, 0.75, 0.875, 0.75, 0.875, 0.75, 0.875, 0.5, 0.875, 0.5, 0.875, 0.75, 0.875, 0.5, 0.875, 0.75, 0.875, 0.75, 0.875, 0.5, 0.875, 0.5, 0.875, 0.5, 0.875, 0.5, 0.875, 0.5, 0.875, 0.75, 0.875, 0.75, 0.875, 0.75, 0.875, 0.75, 0.875, 0.5, 0.875, 0.5, 0.875, 0.5, 0.875, 0.5, 0.875, 0.75, 0.875, 0.75, 0.875, 0.75, 0.875, 0.75, 0.875, 0.75, 0.875, 0.75, 0.875, 0.75, 0.875, 0.75, 0.875, 0.75, 0.875, 0.75, 0.875, 0.75, 0.875, 0.75, 0.875, 0.75, 0.875, 0.5, 0.875, 0.5, 0.875, 0.75, 0.875, 0.5, 0.875, 0.75, 0.875, 0.75, 0.875, 0.5, 0.875, 0.75, 0.875, 0.75, 0.875, 0.75, 0.875, 0.75, 0.875, 0.75, 0.875, 0.5, 0.875, 0.5, 0.875, 0.75, 0.875, 0.5, 0.875, 0.75, 0.875, 0.75, 0.875, 0.5, 0.875, 0.5, 0.875, 0.5, 0.875, 0.5, 0.875, 0.5, 0.875, 0.75, 0.875, 0.75, 0.875, 0.75, 0.875, 0.75, 0.875, 0.75, 0.875, 0.75, 0.875, 0.75, 0.875, 0.75, 0.875, 0.5, 0.875, 0.5, 0.875, 0.5, 0.875, 0.5, 0.875, 0.75, 0.875, 0.75, 0.875, 0.75, 0.875, 0.75, 0.875, 0.75, 0.875, 0.75, 0.875, 0.75, 0.875, 0.75, 0.875, 0.75, 0.875, 0.75, 0.875, 0.75, 0.875, 0.75, 0.875, 0.75, 0.875, 0.5, 0.875, 0.5, 0.875, 0.75, 0.875, 0.5, 0.875, 0.75, 0.875, 0.75, 0.875, 0.5, 0.875, 0.75, 0.875, 0.75, 0.875, 0.75, 0.875, 0.75, 0.875, 0.75, 0.875, 0.5, 0.875, 0.5, 0.875, 0.75, 0.875, 0.5, 0.875, 0.75, 0.875, 0.75, 0.875, 0.5, 0.875, 0.5, 0.875, 0.5, 0.875, 0.5, 0.875, 0.5, 0.875, 0.75, 0.875, 0.75, 0.875, 0.75, 0.875, 0.75, 0.875, 0.75, 0.875, 0.75, 0.875, 0.75, 0.875, 0.75, 0.875, 0.5, 0.875, 0.5, 0.875, 0.5, 0.875, 0.5, 0.875, 0.75, 0.875, 0.75, 0.875, 0.75, 0.875, 0.75, 0.875, 0.75, 0.875, 0.75, 0.875, 0.75, 0.875, 0.75, 0.875, 0.75, 0.875, 0.75, 0.875, 0.75, 0.875, 0.75, 0.875, 0.75, 0.875, 0.5, 0.875, 0.5, 0.875, 0.75, 0.875, 0.5, 0.875, 0.75, 0.875, 0.75, 0.875, 0.5, 0.875, 0.75, 0.875, 0.75, 0.875, 0.75, 0.875, 0.75, 0.875, 0.75, 0.875, 0.5, 0.875, 0.5, 0.875, 0.75, 0.875, 0.5, 0.875, 0.75, 0.875, 0.75, 0.875, 0.5, 0.875, 0.5, 0.875, 0.5, 0.875, 0.5, 0.875, 0.5, 0.875, 0.75, 0.875, 0.75, 0.875, 0.75, 0.875, 0.75, 0.0, 0.0, 0.0, 0.0, 0.0, 0.0, 0.0, 0.0, 0.0, 0.0, 0.0, 0.0, 0.875, 0.5, 0.875, 0.5, 0.875, 0.5, 0.875, 0.5, 0.875, 0.75, 0.875, 0.75, 0.875, 0.75, 0.875, 0.75, 0.875, 0.75, 0.875, 0.75, 0.875, 0.75, 0.875, 0.75, 0.875, 0.75, 0.875, 0.75, 0.875, 0.75, 0.875, 0.75, 0.875, 0.75, 0.875, 0.5, 0.875, 0.5, 0.875, 0.75, 0.0, 0.0, 0.0, 0.0, 0.0, 0.0, 0.0, 0.0, 0.875, 0.5, 0.875, 0.5, 0.875, 0.5, 0.875, 0.5, 0.875, 0.5, 0.875, 0.5, 0.875, 0.5, 0.875, 0.6265, 0.875, 0.6265, 0.875, 0.6265, 0.875, 0.625, 0.875, 0.5, 0.875, 0.5, 0.875, 0.503, 0.875, 0.6265, 0.875, 0.5, 0.875, 0.5, 0.875, 0.5, 0.875, 0.5, 0.875, 0.5, 0.875, 0.5, 0.875, 0.5, 0.875, 0.5, 0.875, 0.5, 0.875, 0.5, 0.875, 0.5, 0.875, 0.5, 0.875, 0.5, 0.875, 0.5, 0.625, 0.25, 0.8003, 0.4253, 0.875, 0.5, 0.875, 0.5, 0.875, 0.5, 0.875, 0.5, 0.875, 0.5, 0.875, 0.5, 0.875, 0.5, 0.875, 0.5, 0.875, 0.5, 0.875, 0.5, 0.875, 0.5, 0.875, 0.5, 0.875, 0.5, 0.875, 0.5, 0.875, 0.5, 0.875, 0.5, 0.875, 0.5, 0.875, 0.5, 0.875, 0.5, 0.875, 0.5, 0.875, 0.5, 0.875, 0.5, 0.875, 0.5, 0.875, 0.5, 0.875, 0.5, 0.875, 0.5, 0.875, 0.5, 0.875, 0.5, 0.875, 0.5, 0.875, 0.5, 0.875, 0.5, 0.875, 0.5, 0.875, 0.5, 0.875, 0.5, 0.875, 0.5, 0.875, 0.5, 0.875, 0.5, 0.875, 0.5, 0.875, 0.5, 0.875, 0.5, 0.875, 0.5, 0.875, 0.5, 0.625, 0.0, 0.625, 0.0, 0.625, 0.0, 0.625, 0.0, 0.625, 0.0, 0.625, 0.0, 0.625, 0.0, 0.625, 0.0, 0.625, 0.0, 0.625, 0.0, 0.625, 0.0, 0.625, 0.0, 0.625, 0.0, 0.625, 0.0, 0.625, 0.0, 0.625, 0.0, 0.625, 0.0, 0.625, 0.0, 0.625, 0.0, 0.625, 0.0, 0.625, 0.0, 0.625, 0.0, 0.625, 0.0, 0.625, 0.0, 0.625, 0.0, 0.625, 0.0, 0.625, 0.0, 0.625, 0.0, 0.625, 0.0, 0.625, 0.0, 0.625, 0.0, 0.625, 0.0, 0.625, 0.0, 0.625, 0.0, 0.625, 0.0, 0.625, 0.0, 0.625, 0.0, 0.625, 0.0, 0.625, 0.0, 0.625, 0.0, 0.625, 0.0, 0.625, 0.0, 0.625, 0.0, 0.625, 0.0, 0.625, 0.0, 0.625, 0.0, 0.625, 0.0, 0.625, 0.0, 0.625, 0.0, 0.625, 0.0, 0.625, 0.0, 0.625, 0.0, 0.625, 0.0, 0.625, 0.0, 0.625, 0.0, 0.625, 0.0, 0.625, 0.0, 0.625, 0.0, 0.625, 0.0, 0.625, 0.0, 0.625, 0.0, 0.625, 0.0, 0.625, 0.0, 0.625, 0.0, 0.625, 0.0, 0.625, 0.0, 0.625, 0.0, 0.625, 0.0, 0.625, 0.0, 0.625, 0.0, 0.625, 0.0, 0.625, 0.0, 0.625, 0.0, 0.625, 0.0, 0.625, 0.0, 0.625, 0.0, 0.625, 0.0, 0.625, 0.0, 0.625, 0.0, 0.625, 0.0, 0.625, 0.0, 0.625, 0.0, 0.625, 0.0, 0.625, 0.0, 0.625, 0.0, 0.625, 0.0, 0.625, 0.0, 0.625, 0.0, 0.625, 0.0, 0.625, 0.0, 0.625, 0.0, 0.625, 0.0, 0.625, 0.0, 0.625, 0.0, 0.625, 0.0, 0.625, 0.0, 0.625, 0.0, 0.625, 0.0, 0.625, 0.0, 0.625, 0.0, 0.625, 0.0, 0.625, 0.0, 0.625, 0.0, 0.625, 0.0, 0.625, 0.0, 0.625, 0.0, 0.625, 0.0, 0.625, 0.0, 0.625, 0.0, 0.625, 0.0, 0.625, 0.0, 0.625, 0.0, 0.625, 0.0, 0.625, 0.0, 0.625, 0.0, 0.625, 0.0, 0.625, 0.0, 0.625, 0.0, 0.625, 0.0, 0.625, 0.0, 0.625, 0.0, 0.625, 0.0, 0.625, 0.0, 0.625, 0.0, 0.625, 0.0, 0.625, 0.0, 0.625, 0.0, 0.625, 0.0, 0.625, 0.0, 0.625, 0.0, 0.625, 0.0, 0.625, 0.0, 0.625, 0.0, 0.625, 0.0, 0.625, 0.0, 0.625, 0.0, 0.625, 0.0, 0.625, 0.0, 0.625, 0.0, 0.625, 0.0, 0.625, 0.0, 0.625, 0.0, 0.625, 0.0, 0.625, 0.0, 0.625, 0.0, 0.625, 0.0, 0.625, 0.0, 0.625, 0.0, 0.625, 0.0, 0.625, 0.0, 0.625, 0.0, 0.625, 0.0, 0.625, 0.0, 0.625, 0.0, 0.625, 0.0, 0.625, 0.0, 0.625, 0.0, 0.625, 0.0, 0.625, 0.0, 0.625, 0.0, 0.625, 0.0, 0.625, 0.0, 0.625, 0.0, 0.625, 0.0, 0.625, 0.0, 0.625, 0.0, 0.625, 0.0, 0.625, 0.0, 0.625, 0.0, 0.625, 0.0, 0.625, 0.0, 0.625, 0.0, 0.625, 0.0, 0.625, 0.0, 0.625, 0.0, 0.625, 0.0, 0.625, 0.0, 0.625, 0.0, 0.625, 0.0, 0.625, 0.0, 0.625, 0.0, 0.625, 0.0, 0.625, 0.0, 0.625, 0.0, 0.625, 0.0, 0.625, 0.0, 0.625, 0.0, 0.625, 0.0, 0.625, 0.0, 0.625, 0.0, 0.625, 0.0, 0.625, 0.0, 0.625, 0.0, 0.625, 0.0, 0.625, 0.0, 0.625, 0.0, 0.625, 0.0, 0.625, 0.0, 0.625, 0.0, 0.625, 0.0, 0.625, 0.0, 0.625, 0.0, 0.625, 0.0, 0.625, 0.0, 0.625, 0.0, 0.625, 0.0, 0.625, 0.0, 0.625, 0.0, 0.625, 0.0, 0.625, 0.0, 0.625, 0.0, 0.625, 0.0, 0.625, 0.0, 0.625, 0.0, 0.625, 0.0, 0.625, 0.0, 0.625, 0.0, 0.625, 0.0, 0.625, 0.0, 0.625, 0.0, 0.625, 0.0, 0.625, 0.0, 0.625, 0.0, 0.625, 0.0, 0.625, 0.0, 0.625, 0.0, 0.625, 0.0, 0.625, 0.25, 0.625, 0.25, 0.625, 0.25, 0.625, 0.25, 0.625, 0.1235, 0.625, 0.2471, 0.625, 0.249, 0.625, 0.1245, 0.625, 0.0, 0.625, 0.1235, 0.625, 0.1248, 0.625, 0.0, 0.625, 0.0, 0.625, 0.0, 0.625, 0.0, 0.625, 0.0, 0.625, 0.0, 0.625, 0.0, 0.625, 0.0, 0.625, 0.0, 0.625, 0.0, 0.625, 0.0, 0.625, 0.0, 0.625, 0.0, 0.625, 0.0, 0.625, 0.0, 0.625, 0.0, 0.625, 0.0, 0.625, 0.0, 0.625, 0.0, 0.625, 0.0, 0.625, 0.0, 0.625, 0.0, 0.625, 0.0, 0.625, 0.25, 0.625, 0.25, 0.625, 0.25, 0.625, 0.25, 0.625, 0.25, 0.625, 0.25, 0.7922, 0.4172, 0.7534, 0.3784, 0.875, 0.75, 0.875, 0.5308, 0.875, 0.559, 0.875, 0.75, 0.875, 0.5026, 0.875, 0.5, 0.875, 0.5, 0.875, 0.503, 0.875, 0.503, 0.875, 0.5025, 0.875, 0.5, 0.875, 0.5])
me_cube.materials.append(mat_material)
me_cube.materials.append(mat_material_001)
me_cube.materials.append(mat_material_002)
me_cube.materials.append(mat_material)
me_cube.materials.append(mat_material_004)
me_cube.use_remesh_preserve_volume = False
me_cube.use_remesh_preserve_attributes = False
me_cube.use_mirror_vertex_groups = False
me_cube.update()

# ---- objects
ob_cube = bpy.data.objects.new('Cube', me_cube)
ob_camera = bpy.data.objects.new('Camera', cam_camera)
ob_point = bpy.data.objects.new('Point', light_point)
ob_point_001 = bpy.data.objects.new('Point.001', light_point_001)

# ---- transforms, parenting, visibility, modifiers, constraints
ob_cube.location = (0.0, 0.0, 0.0)
ob_cube.scale = (3.131, 3.131, 3.131)
ob_cube.lock_rotations_4d = False
ob_cube.empty_display_type = 'ARROWS'
ob_cube.lineart.crease_threshold = 0.0
_m = ob_cube.modifiers.new('Mirror', 'MIRROR')
ob_camera.location = (-238.4, 288.9, 104.6)
ob_camera.rotation_euler = (1.333, -1.273e-07, 3.778)
ob_camera.lock_rotations_4d = False
ob_camera.empty_display_type = 'ARROWS'
ob_camera.color = (0.0, 0.0, 0.0, 0.0)
ob_camera.display_type = 'WIRE'
ob_camera.lineart.crease_threshold = 0.0
ob_point.location = (-85.49, 43.92, 74.1)
ob_point.rotation_euler = (-0.8317, 0.1505, 0.5849)
ob_point.scale = (89.87, 89.87, 89.87)
ob_point_001.location = (-91.75, 174.4, 74.03)
ob_point_001.rotation_euler = (-5.108, 0.9187, -2.914)

# ---- collection membership
col_collection.objects.link(ob_cube)
col_collection.objects.link(ob_camera)
col_collection.objects.link(ob_point)
col_collection.objects.link(ob_point_001)

# ---- scene / render settings (as saved in the file)
scene.camera = ob_camera
scene.frame_start = 1; scene.frame_end = 250; scene.frame_set(191)
scene.render.engine = 'CYCLES'
scene.cycles.feature_set = 'EXPERIMENTAL'
scene.cycles.sampling_pattern = 'TABULATED_SOBOL'
scene.cycles.use_light_tree = False
scene.view_settings.view_transform = 'Filmic'
bpy.context.view_layer.update()
